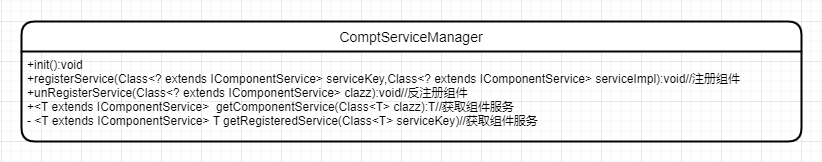

The diagram above was exported from draw.io. Its source (the exported page's mxGraphModel, read from the mxfile embedded in the PNG):
<mxGraphModel dx="1038" dy="491" grid="1" gridSize="10" guides="1" tooltips="1" connect="1" arrows="1" fold="1" page="1" pageScale="1" pageWidth="827" pageHeight="1169" math="0" shadow="0">
  <root>
    <mxCell id="0" />
    <mxCell id="1" parent="0" />
    <mxCell id="ctR8OBsAKuZYI5lRsm2R-1" value="ComptServiceManager" style="swimlane;childLayout=stackLayout;horizontal=1;startSize=30;horizontalStack=0;rounded=1;fontSize=14;fontStyle=0;strokeWidth=2;resizeParent=0;resizeLast=1;shadow=0;dashed=0;align=center;" vertex="1" parent="1">
      <mxGeometry x="20" y="160" width="780" height="120" as="geometry" />
    </mxCell>
    <mxCell id="ctR8OBsAKuZYI5lRsm2R-2" value="+init():void&#10;+registerService(Class&lt;? extends IComponentService&gt; serviceKey,Class&lt;? extends IComponentService&gt; serviceImpl):void//注册组件&#10;+unRegisterService(Class&lt;? extends IComponentService&gt; clazz):void//反注册组件&#10;+&lt;T extends IComponentService&gt;  getComponentService(Class&lt;T&gt; clazz):T//获取组件服务&#10;- &lt;T extends IComponentService&gt; T getRegisteredService(Class&lt;T&gt; serviceKey)//获取组件服务&#10;" style="align=left;strokeColor=none;fillColor=none;spacingLeft=4;fontSize=12;verticalAlign=top;resizable=0;rotatable=0;part=1;" vertex="1" parent="ctR8OBsAKuZYI5lRsm2R-1">
      <mxGeometry y="30" width="780" height="90" as="geometry" />
    </mxCell>
  </root>
</mxGraphModel>